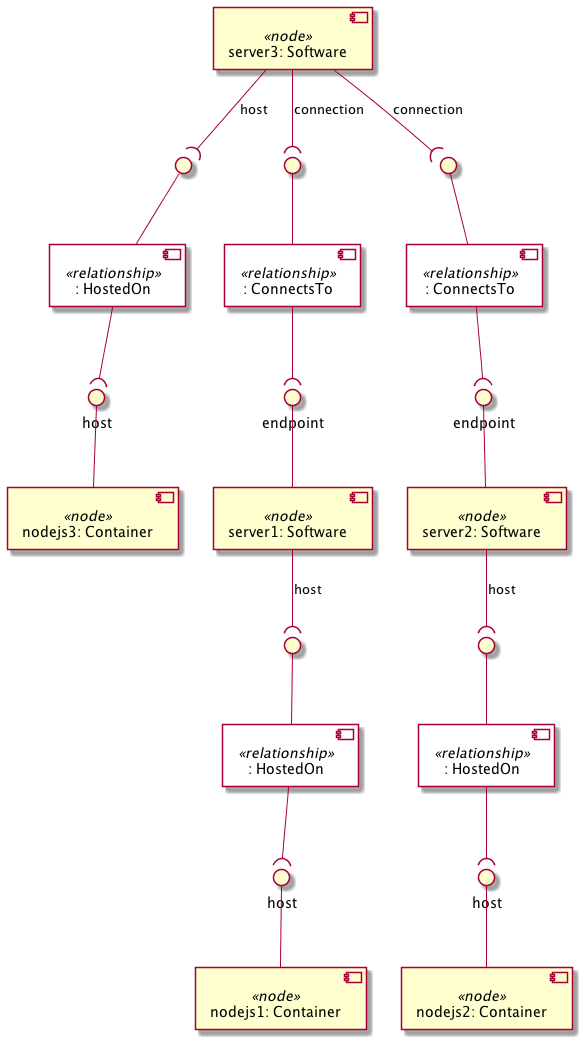

The diagram above was rendered by PlantUML. Its source (embedded in the PNG):
@startuml
skinparam componentStyle uml2
skinparam component {
  backgroundColor<<relationship>> White
}

component "server1: Software" <<node>> as node_server1
interface "endpoint" as node_server1_endpoint
node_server1_endpoint -- node_server1
component ": HostedOn" <<relationship>> as node_server1_host_relationship0
interface " " as node_server1_host_relationship0_source
node_server1_host_relationship0_source -- node_server1_host_relationship0
node_server1 --( node_server1_host_relationship0_source : host

component "server2: Software" <<node>> as node_server2
interface "endpoint" as node_server2_endpoint
node_server2_endpoint -- node_server2
component ": HostedOn" <<relationship>> as node_server2_host_relationship0
interface " " as node_server2_host_relationship0_source
node_server2_host_relationship0_source -- node_server2_host_relationship0
node_server2 --( node_server2_host_relationship0_source : host

component "server3: Software" <<node>> as node_server3
component ": HostedOn" <<relationship>> as node_server3_host_relationship0
interface " " as node_server3_host_relationship0_source
node_server3_host_relationship0_source -- node_server3_host_relationship0
node_server3 --( node_server3_host_relationship0_source : host
component ": ConnectsTo" <<relationship>> as node_server3_connection_relationship1
interface " " as node_server3_connection_relationship1_source
node_server3_connection_relationship1_source -- node_server3_connection_relationship1
node_server3 --( node_server3_connection_relationship1_source : connection
component ": ConnectsTo" <<relationship>> as node_server3_connection_relationship2
interface " " as node_server3_connection_relationship2_source
node_server3_connection_relationship2_source -- node_server3_connection_relationship2
node_server3 --( node_server3_connection_relationship2_source : connection

component "nodejs1: Container" <<node>> as node_nodejs1
interface "host" as node_nodejs1_host
node_nodejs1_host -- node_nodejs1

component "nodejs2: Container" <<node>> as node_nodejs2
interface "host" as node_nodejs2_host
node_nodejs2_host -- node_nodejs2

component "nodejs3: Container" <<node>> as node_nodejs3
interface "host" as node_nodejs3_host
node_nodejs3_host -- node_nodejs3

node_server1_host_relationship0 --( node_nodejs1_host
node_server2_host_relationship0 --( node_nodejs2_host
node_server3_host_relationship0 --( node_nodejs3_host
node_server3_connection_relationship1 --( node_server1_endpoint
node_server3_connection_relationship2 --( node_server2_endpoint
@enduml